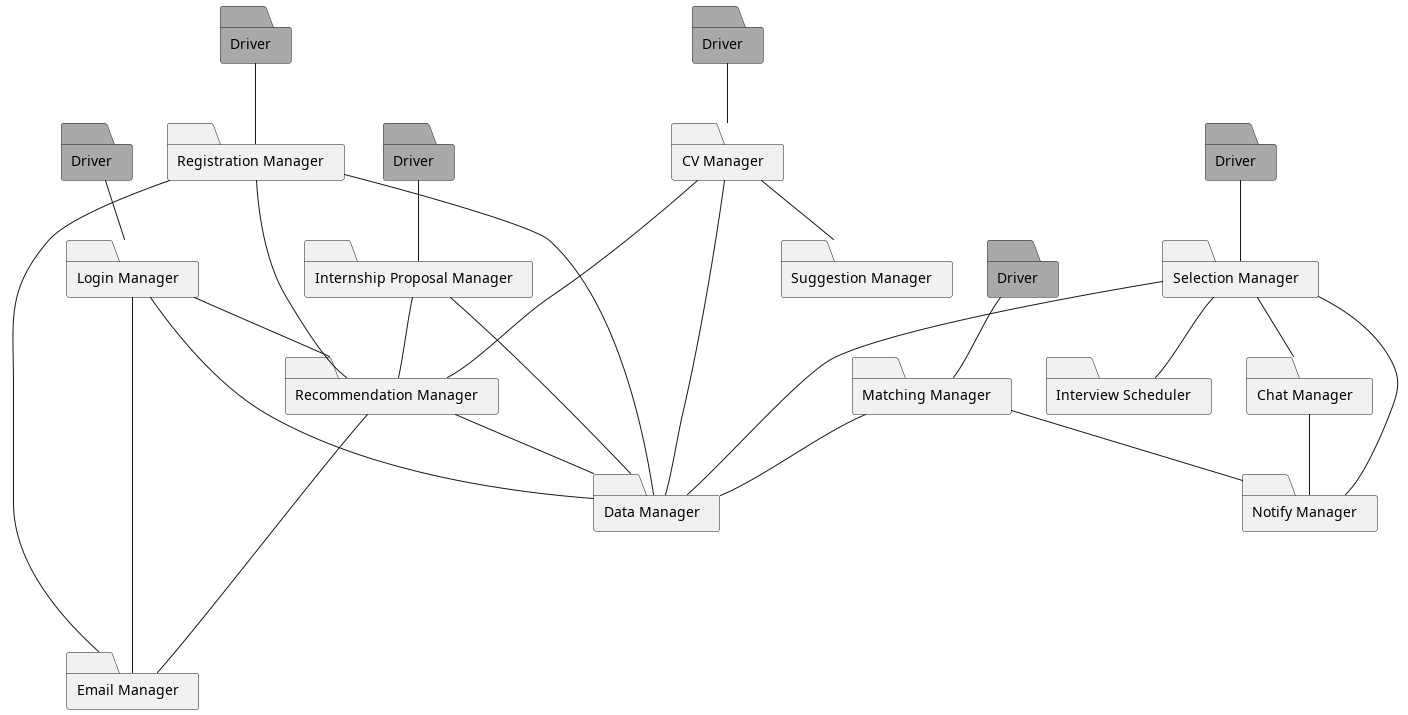

The diagram above was rendered by PlantUML. Its source (embedded in the PNG):
@startuml feat6

folder CH as "Chat Manager"
folder IS as "Interview Scheduler"
folder SE as "Selection Manager"
folder D6 as "Driver" #DarkGray
folder IP as "Internship Proposal Manager"
folder D4 as "Driver" #DarkGray
folder N as "Notify Manager"
folder M as "Matching Manager"
folder CV as "CV Manager"
folder SM as "Suggestion Manager"
folder D1 as "Driver" #DarkGray
folder D2 as "Driver" #DarkGray
folder D3 as "Driver" #DarkGray
folder D5 as "Driver" #DarkGray
folder RS as "Registration Manager"
folder L as "Login Manager"
folder EM as "Email Manager"
folder RM as "Recommendation Manager"
folder DM as "Data Manager"

D6 -- SE 
SE -- IS
SE -- CH
CH -- N
SE -- DM
SE -- N
M -- DM
D5 -- M
D4 -- IP
IP -- DM
IP -- RM
M -- N
CV --- RM
CV -- DM
CV -- SM
D3 -- CV
D1 -- L
D2 -- RS
L  -- EM
RS -- EM
L  -- RM
RS -- DM 
L  -- DM
RS --- RM
RM ---- EM
RM -- DM
@enduml